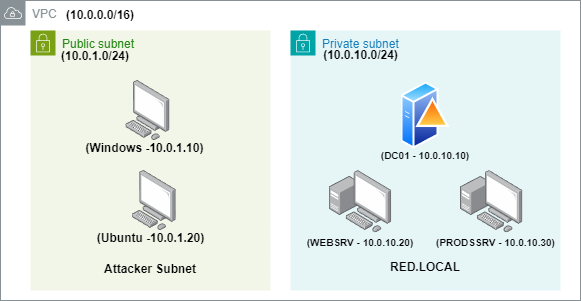

The diagram above was exported from draw.io. Its source (the exported page's mxGraphModel, read from the mxfile embedded in the PNG):
<mxGraphModel dx="1242" dy="603" grid="1" gridSize="10" guides="1" tooltips="1" connect="1" arrows="1" fold="1" page="1" pageScale="1" pageWidth="850" pageHeight="1100" math="0" shadow="0">
  <root>
    <mxCell id="0" />
    <mxCell id="1" parent="0" />
    <mxCell id="DoBPnH1Qam1Dklug9ddr-5" value="Private subnet" style="points=[[0,0],[0.25,0],[0.5,0],[0.75,0],[1,0],[1,0.25],[1,0.5],[1,0.75],[1,1],[0.75,1],[0.5,1],[0.25,1],[0,1],[0,0.75],[0,0.5],[0,0.25]];outlineConnect=0;gradientColor=none;html=1;whiteSpace=wrap;fontSize=12;fontStyle=0;container=1;pointerEvents=0;collapsible=0;recursiveResize=0;shape=mxgraph.aws4.group;grIcon=mxgraph.aws4.group_security_group;grStroke=0;strokeColor=#00A4A6;fillColor=#E6F6F7;verticalAlign=top;align=left;spacingLeft=30;fontColor=#147EBA;dashed=0;" vertex="1" parent="1">
      <mxGeometry x="490" y="150" width="270" height="260" as="geometry" />
    </mxCell>
    <mxCell id="DoBPnH1Qam1Dklug9ddr-6" value="&lt;b&gt;(10.0.10.0/24)&lt;/b&gt;" style="text;html=1;align=center;verticalAlign=middle;resizable=0;points=[];autosize=1;strokeColor=none;fillColor=none;" vertex="1" parent="DoBPnH1Qam1Dklug9ddr-5">
      <mxGeometry x="20" y="10" width="100" height="30" as="geometry" />
    </mxCell>
    <mxCell id="DoBPnH1Qam1Dklug9ddr-7" value="" style="image;aspect=fixed;perimeter=ellipsePerimeter;html=1;align=center;shadow=0;dashed=0;spacingTop=3;image=img/lib/active_directory/domain_controller.svg;" vertex="1" parent="DoBPnH1Qam1Dklug9ddr-5">
      <mxGeometry x="110.5" y="50" width="49" height="70" as="geometry" />
    </mxCell>
    <mxCell id="DoBPnH1Qam1Dklug9ddr-10" value="" style="image;points=[];aspect=fixed;html=1;align=center;shadow=0;dashed=0;image=img/lib/allied_telesis/computer_and_terminals/Personal_Computer_with_Server.svg;" vertex="1" parent="DoBPnH1Qam1Dklug9ddr-5">
      <mxGeometry x="170" y="140" width="62.400000000000006" height="62.400000000000006" as="geometry" />
    </mxCell>
    <mxCell id="DoBPnH1Qam1Dklug9ddr-11" value="" style="image;points=[];aspect=fixed;html=1;align=center;shadow=0;dashed=0;image=img/lib/allied_telesis/computer_and_terminals/Personal_Computer_with_Server.svg;" vertex="1" parent="DoBPnH1Qam1Dklug9ddr-5">
      <mxGeometry x="38.799999999999955" y="140" width="62.400000000000006" height="62.400000000000006" as="geometry" />
    </mxCell>
    <mxCell id="DoBPnH1Qam1Dklug9ddr-12" value="&lt;b style=&quot;border-color: var(--border-color);&quot;&gt;&lt;font style=&quot;border-color: var(--border-color); font-size: 10px;&quot;&gt;(DC01 - 10.0.10.10)&lt;/font&gt;&lt;/b&gt;" style="text;html=1;align=center;verticalAlign=middle;whiteSpace=wrap;rounded=0;" vertex="1" parent="DoBPnH1Qam1Dklug9ddr-5">
      <mxGeometry x="75" y="115" width="120" height="20" as="geometry" />
    </mxCell>
    <mxCell id="DoBPnH1Qam1Dklug9ddr-13" value="&lt;b style=&quot;border-color: var(--border-color);&quot;&gt;&lt;font style=&quot;border-color: var(--border-color); font-size: 10px;&quot;&gt;(WEBSRV - 10.0.10.20)&lt;/font&gt;&lt;/b&gt;" style="text;html=1;align=center;verticalAlign=middle;whiteSpace=wrap;rounded=0;" vertex="1" parent="DoBPnH1Qam1Dklug9ddr-5">
      <mxGeometry x="10" y="202.39999999999998" width="120" height="20" as="geometry" />
    </mxCell>
    <mxCell id="DoBPnH1Qam1Dklug9ddr-14" value="&lt;b style=&quot;border-color: var(--border-color);&quot;&gt;&lt;font style=&quot;border-color: var(--border-color); font-size: 10px;&quot;&gt;(PRODSSRV - 10.0.10.30)&lt;/font&gt;&lt;/b&gt;" style="text;html=1;align=center;verticalAlign=middle;whiteSpace=wrap;rounded=0;" vertex="1" parent="DoBPnH1Qam1Dklug9ddr-5">
      <mxGeometry x="141.2" y="202.4" width="128.8" height="20" as="geometry" />
    </mxCell>
    <mxCell id="DoBPnH1Qam1Dklug9ddr-15" value="&lt;b&gt;RED.LOCAL&lt;/b&gt;" style="text;html=1;align=center;verticalAlign=middle;whiteSpace=wrap;rounded=0;" vertex="1" parent="DoBPnH1Qam1Dklug9ddr-5">
      <mxGeometry x="105" y="222.39999999999998" width="60" height="30" as="geometry" />
    </mxCell>
    <mxCell id="DoBPnH1Qam1Dklug9ddr-16" value="Public subnet" style="points=[[0,0],[0.25,0],[0.5,0],[0.75,0],[1,0],[1,0.25],[1,0.5],[1,0.75],[1,1],[0.75,1],[0.5,1],[0.25,1],[0,1],[0,0.75],[0,0.5],[0,0.25]];outlineConnect=0;gradientColor=none;html=1;whiteSpace=wrap;fontSize=12;fontStyle=0;container=1;pointerEvents=0;collapsible=0;recursiveResize=0;shape=mxgraph.aws4.group;grIcon=mxgraph.aws4.group_security_group;grStroke=0;strokeColor=#7AA116;fillColor=#F2F6E8;verticalAlign=top;align=left;spacingLeft=30;fontColor=#248814;dashed=0;" vertex="1" parent="1">
      <mxGeometry x="230" y="150" width="240" height="260" as="geometry" />
    </mxCell>
    <mxCell id="DoBPnH1Qam1Dklug9ddr-18" value="&lt;b&gt;Attacker Subnet&lt;/b&gt;" style="text;html=1;align=center;verticalAlign=middle;whiteSpace=wrap;rounded=0;" vertex="1" parent="DoBPnH1Qam1Dklug9ddr-16">
      <mxGeometry x="65" y="224.8" width="110" height="27.6" as="geometry" />
    </mxCell>
    <mxCell id="DoBPnH1Qam1Dklug9ddr-19" value="&lt;b&gt;(10.0.1.0/24)&lt;/b&gt;" style="text;html=1;align=center;verticalAlign=middle;whiteSpace=wrap;rounded=0;" vertex="1" parent="DoBPnH1Qam1Dklug9ddr-16">
      <mxGeometry x="10" y="12.400000000000006" width="110" height="27.6" as="geometry" />
    </mxCell>
    <mxCell id="DoBPnH1Qam1Dklug9ddr-20" value="" style="image;points=[];aspect=fixed;html=1;align=center;shadow=0;dashed=0;image=img/lib/allied_telesis/computer_and_terminals/Personal_Computer.svg;" vertex="1" parent="DoBPnH1Qam1Dklug9ddr-16">
      <mxGeometry x="95.31" y="50" width="44.27" height="60" as="geometry" />
    </mxCell>
    <mxCell id="DoBPnH1Qam1Dklug9ddr-21" value="" style="image;points=[];aspect=fixed;html=1;align=center;shadow=0;dashed=0;image=img/lib/allied_telesis/computer_and_terminals/Personal_Computer.svg;" vertex="1" parent="DoBPnH1Qam1Dklug9ddr-16">
      <mxGeometry x="101.56" y="140" width="44.27" height="60" as="geometry" />
    </mxCell>
    <mxCell id="DoBPnH1Qam1Dklug9ddr-22" value="&lt;b&gt;(Ubuntu -10.0.1.20)&lt;/b&gt;" style="text;html=1;align=center;verticalAlign=middle;whiteSpace=wrap;rounded=0;" vertex="1" parent="DoBPnH1Qam1Dklug9ddr-16">
      <mxGeometry x="62.5" y="200" width="115" height="15" as="geometry" />
    </mxCell>
    <mxCell id="DoBPnH1Qam1Dklug9ddr-23" value="&lt;b&gt;(Windows -10.0.1.10)&lt;/b&gt;" style="text;html=1;align=center;verticalAlign=middle;whiteSpace=wrap;rounded=0;" vertex="1" parent="DoBPnH1Qam1Dklug9ddr-16">
      <mxGeometry x="52.5" y="110" width="122.5" height="15" as="geometry" />
    </mxCell>
    <mxCell id="DoBPnH1Qam1Dklug9ddr-28" value="VPC" style="sketch=0;outlineConnect=0;gradientColor=none;html=1;whiteSpace=wrap;fontSize=12;fontStyle=0;shape=mxgraph.aws4.group;grIcon=mxgraph.aws4.group_vpc;strokeColor=#879196;fillColor=none;verticalAlign=top;align=left;spacingLeft=30;fontColor=#879196;dashed=0;" vertex="1" parent="1">
      <mxGeometry x="200" y="120" width="580" height="300" as="geometry" />
    </mxCell>
    <mxCell id="DoBPnH1Qam1Dklug9ddr-29" value="&lt;b&gt;(10.0.0.0/16)&lt;/b&gt;" style="text;html=1;align=center;verticalAlign=middle;whiteSpace=wrap;rounded=0;" vertex="1" parent="1">
      <mxGeometry x="270" y="120" width="60" height="30" as="geometry" />
    </mxCell>
  </root>
</mxGraphModel>